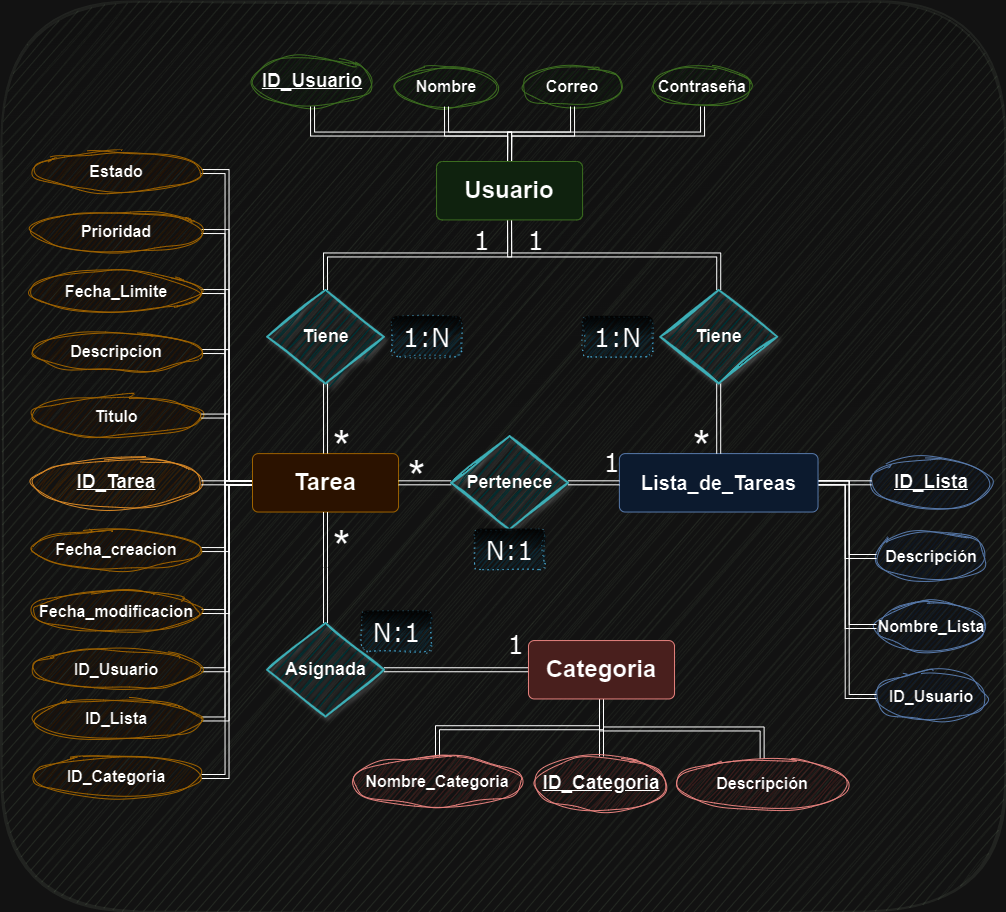

The diagram above was exported from draw.io. Its source (the exported page's mxGraphModel, read from the mxfile embedded in the PNG):
<mxGraphModel dx="2970" dy="1157" grid="1" gridSize="10" guides="1" tooltips="1" connect="1" arrows="1" fold="1" page="1" pageScale="1" pageWidth="827" pageHeight="1169" math="0" shadow="0">
  <root>
    <mxCell id="0" />
    <mxCell id="1" parent="0" />
    <mxCell id="2" value="" style="group" vertex="1" connectable="0" parent="1">
      <mxGeometry x="-60" y="100" width="1004" height="910" as="geometry" />
    </mxCell>
    <mxCell id="3" value="" style="whiteSpace=wrap;html=1;glass=1;strokeWidth=2;rounded=1;opacity=10;sketch=1;curveFitting=1;jiggle=2;shadow=0;fillColor=#6d8764;fontColor=#ffffff;strokeColor=#3A5431;" vertex="1" parent="2">
      <mxGeometry width="1004" height="910" as="geometry" />
    </mxCell>
    <mxCell id="4" value="ID_Tarea" style="ellipse;whiteSpace=wrap;html=1;align=center;fontStyle=5;fillColor=#fad7ac;strokeColor=#b46504;sketch=1;curveFitting=1;jiggle=2;strokeWidth=1;fontSize=19;" vertex="1" parent="2">
      <mxGeometry x="30" y="456.32" width="170" height="50" as="geometry" />
    </mxCell>
    <mxCell id="5" value="ID_Usuario" style="ellipse;whiteSpace=wrap;html=1;align=center;fontStyle=5;fillColor=#d5e8d4;strokeColor=#82b366;sketch=1;curveFitting=1;jiggle=2;strokeWidth=1;fontSize=19;" vertex="1" parent="2">
      <mxGeometry x="251" y="55" width="120" height="50" as="geometry" />
    </mxCell>
    <mxCell id="6" value="ID_Lista" style="ellipse;whiteSpace=wrap;html=1;align=center;fontStyle=5;fillColor=#dae8fc;strokeColor=#6c8ebf;sketch=1;curveFitting=1;jiggle=2;strokeWidth=1;fontSize=19;" vertex="1" parent="2">
      <mxGeometry x="870" y="456.32" width="120" height="50" as="geometry" />
    </mxCell>
    <mxCell id="7" style="edgeStyle=orthogonalEdgeStyle;rounded=0;orthogonalLoop=1;jettySize=auto;html=1;exitX=1;exitY=0.5;exitDx=0;exitDy=0;entryX=0;entryY=0.5;entryDx=0;entryDy=0;shape=link;" edge="1" parent="2" source="45" target="6">
      <mxGeometry relative="1" as="geometry" />
    </mxCell>
    <mxCell id="8" style="edgeStyle=orthogonalEdgeStyle;rounded=0;orthogonalLoop=1;jettySize=auto;html=1;exitX=0;exitY=0.5;exitDx=0;exitDy=0;shape=link;" edge="1" parent="2" source="39" target="4">
      <mxGeometry relative="1" as="geometry" />
    </mxCell>
    <mxCell id="9" value="Nombre" style="ellipse;whiteSpace=wrap;html=1;align=center;fontStyle=1;fontSize=16;fillColor=#d5e8d4;strokeColor=#82b366;sketch=1;curveFitting=1;jiggle=2;" vertex="1" parent="2">
      <mxGeometry x="395" y="65" width="100" height="40" as="geometry" />
    </mxCell>
    <mxCell id="10" value="Contraseña" style="ellipse;whiteSpace=wrap;html=1;align=center;fontStyle=1;fontSize=16;fillColor=#d5e8d4;strokeColor=#82b366;sketch=1;curveFitting=1;jiggle=2;" vertex="1" parent="2">
      <mxGeometry x="651" y="65" width="100" height="40" as="geometry" />
    </mxCell>
    <mxCell id="11" value="Correo" style="ellipse;whiteSpace=wrap;html=1;align=center;fontStyle=1;fontSize=16;fillColor=#d5e8d4;strokeColor=#82b366;sketch=1;curveFitting=1;jiggle=2;" vertex="1" parent="2">
      <mxGeometry x="521" y="65" width="100" height="40" as="geometry" />
    </mxCell>
    <mxCell id="12" style="edgeStyle=orthogonalEdgeStyle;rounded=0;orthogonalLoop=1;jettySize=auto;html=1;exitX=0.5;exitY=0;exitDx=0;exitDy=0;entryX=0.5;entryY=1;entryDx=0;entryDy=0;shape=link;" edge="1" parent="2" source="44" target="5">
      <mxGeometry relative="1" as="geometry" />
    </mxCell>
    <mxCell id="13" style="edgeStyle=orthogonalEdgeStyle;rounded=0;orthogonalLoop=1;jettySize=auto;html=1;exitX=0.5;exitY=0;exitDx=0;exitDy=0;entryX=0.5;entryY=1;entryDx=0;entryDy=0;shape=link;" edge="1" parent="2" source="44" target="9">
      <mxGeometry relative="1" as="geometry" />
    </mxCell>
    <mxCell id="14" style="edgeStyle=orthogonalEdgeStyle;rounded=0;orthogonalLoop=1;jettySize=auto;html=1;exitX=0.5;exitY=0;exitDx=0;exitDy=0;entryX=0.5;entryY=1;entryDx=0;entryDy=0;shape=link;" edge="1" parent="2" source="44" target="11">
      <mxGeometry relative="1" as="geometry" />
    </mxCell>
    <mxCell id="15" style="edgeStyle=orthogonalEdgeStyle;rounded=0;orthogonalLoop=1;jettySize=auto;html=1;exitX=0.5;exitY=0;exitDx=0;exitDy=0;entryX=0.5;entryY=1;entryDx=0;entryDy=0;shape=link;" edge="1" parent="2" source="44" target="10">
      <mxGeometry relative="1" as="geometry" />
    </mxCell>
    <mxCell id="16" value="Titulo" style="ellipse;whiteSpace=wrap;html=1;align=center;fontStyle=1;fontSize=16;fillColor=#ffe6cc;strokeColor=#d79b00;sketch=1;curveFitting=1;jiggle=2;" vertex="1" parent="2">
      <mxGeometry x="30" y="394.58" width="170" height="40" as="geometry" />
    </mxCell>
    <mxCell id="17" value="Descripción" style="ellipse;whiteSpace=wrap;html=1;align=center;fontStyle=1;fontSize=16;fillColor=#dae8fc;strokeColor=#6c8ebf;sketch=1;curveFitting=1;jiggle=2;" vertex="1" parent="2">
      <mxGeometry x="875" y="530" width="110" height="50" as="geometry" />
    </mxCell>
    <mxCell id="18" value="ID_Usuario" style="ellipse;whiteSpace=wrap;html=1;align=center;fontStyle=1;fontSize=16;fillColor=#dae8fc;strokeColor=#6c8ebf;sketch=1;curveFitting=1;jiggle=2;" vertex="1" parent="2">
      <mxGeometry x="875" y="670" width="110" height="50" as="geometry" />
    </mxCell>
    <mxCell id="19" value="Nombre_Lista" style="ellipse;whiteSpace=wrap;html=1;align=center;fontStyle=1;fontSize=16;fillColor=#dae8fc;strokeColor=#6c8ebf;sketch=1;curveFitting=1;jiggle=2;" vertex="1" parent="2">
      <mxGeometry x="875" y="600" width="110" height="50" as="geometry" />
    </mxCell>
    <mxCell id="20" style="edgeStyle=orthogonalEdgeStyle;rounded=0;orthogonalLoop=1;jettySize=auto;html=1;exitX=1;exitY=0.5;exitDx=0;exitDy=0;entryX=0;entryY=0.5;entryDx=0;entryDy=0;shape=link;" edge="1" parent="2" source="45" target="17">
      <mxGeometry relative="1" as="geometry" />
    </mxCell>
    <mxCell id="21" style="edgeStyle=orthogonalEdgeStyle;rounded=0;orthogonalLoop=1;jettySize=auto;html=1;exitX=1;exitY=0.5;exitDx=0;exitDy=0;entryX=0;entryY=0.5;entryDx=0;entryDy=0;shape=link;" edge="1" parent="2" source="45" target="19">
      <mxGeometry relative="1" as="geometry" />
    </mxCell>
    <mxCell id="22" style="edgeStyle=orthogonalEdgeStyle;rounded=0;orthogonalLoop=1;jettySize=auto;html=1;exitX=1;exitY=0.5;exitDx=0;exitDy=0;entryX=0;entryY=0.5;entryDx=0;entryDy=0;shape=link;" edge="1" parent="2" source="45" target="18">
      <mxGeometry relative="1" as="geometry" />
    </mxCell>
    <mxCell id="23" style="edgeStyle=orthogonalEdgeStyle;rounded=0;orthogonalLoop=1;jettySize=auto;html=1;exitX=0.5;exitY=0;exitDx=0;exitDy=0;entryX=0.5;entryY=1;entryDx=0;entryDy=0;shape=link;" edge="1" parent="2" source="24" target="41">
      <mxGeometry relative="1" as="geometry" />
    </mxCell>
    <mxCell id="24" value="ID_Categoria" style="ellipse;whiteSpace=wrap;html=1;align=center;fontStyle=5;fillColor=#f8cecc;strokeColor=#b85450;sketch=1;curveFitting=1;jiggle=2;strokeWidth=1;fontSize=19;" vertex="1" parent="2">
      <mxGeometry x="534" y="755" width="132" height="55" as="geometry" />
    </mxCell>
    <mxCell id="25" style="edgeStyle=orthogonalEdgeStyle;rounded=0;orthogonalLoop=1;jettySize=auto;html=1;exitX=0.5;exitY=0;exitDx=0;exitDy=0;entryX=0.5;entryY=1;entryDx=0;entryDy=0;shape=link;" edge="1" parent="2" source="26" target="41">
      <mxGeometry relative="1" as="geometry" />
    </mxCell>
    <mxCell id="26" value="Nombre_Categoria" style="ellipse;whiteSpace=wrap;html=1;align=center;fontStyle=1;fontSize=16;fillColor=#f8cecc;strokeColor=#b85450;sketch=1;curveFitting=1;jiggle=2;" vertex="1" parent="2">
      <mxGeometry x="351" y="755" width="170" height="50" as="geometry" />
    </mxCell>
    <mxCell id="27" style="edgeStyle=orthogonalEdgeStyle;rounded=0;orthogonalLoop=1;jettySize=auto;html=1;exitX=0.5;exitY=0;exitDx=0;exitDy=0;entryX=0.5;entryY=1;entryDx=0;entryDy=0;shape=link;" edge="1" parent="2" source="28" target="41">
      <mxGeometry relative="1" as="geometry" />
    </mxCell>
    <mxCell id="28" value="Descripción" style="ellipse;whiteSpace=wrap;html=1;align=center;fontStyle=1;fontSize=16;fillColor=#f8cecc;strokeColor=#b85450;sketch=1;curveFitting=1;jiggle=2;" vertex="1" parent="2">
      <mxGeometry x="675.62" y="757.5" width="170" height="50" as="geometry" />
    </mxCell>
    <mxCell id="29" style="edgeStyle=orthogonalEdgeStyle;rounded=0;orthogonalLoop=1;jettySize=auto;html=1;exitX=0;exitY=0.5;exitDx=0;exitDy=0;entryX=1;entryY=0.5;entryDx=0;entryDy=0;shape=link;" edge="1" parent="2" source="39" target="16">
      <mxGeometry relative="1" as="geometry" />
    </mxCell>
    <mxCell id="30" style="edgeStyle=orthogonalEdgeStyle;rounded=0;orthogonalLoop=1;jettySize=auto;html=1;exitX=0;exitY=0.5;exitDx=0;exitDy=0;entryX=1;entryY=0.5;entryDx=0;entryDy=0;shape=link;" edge="1" parent="2" source="39" target="67">
      <mxGeometry relative="1" as="geometry" />
    </mxCell>
    <mxCell id="31" style="edgeStyle=orthogonalEdgeStyle;rounded=0;orthogonalLoop=1;jettySize=auto;html=1;exitX=0;exitY=0.5;exitDx=0;exitDy=0;entryX=1;entryY=0.5;entryDx=0;entryDy=0;shape=link;" edge="1" parent="2" source="39" target="68">
      <mxGeometry relative="1" as="geometry" />
    </mxCell>
    <mxCell id="32" style="edgeStyle=orthogonalEdgeStyle;rounded=0;orthogonalLoop=1;jettySize=auto;html=1;exitX=0;exitY=0.5;exitDx=0;exitDy=0;entryX=1;entryY=0.5;entryDx=0;entryDy=0;shape=link;" edge="1" parent="2" source="39" target="69">
      <mxGeometry relative="1" as="geometry" />
    </mxCell>
    <mxCell id="33" style="edgeStyle=orthogonalEdgeStyle;rounded=0;orthogonalLoop=1;jettySize=auto;html=1;exitX=0;exitY=0.5;exitDx=0;exitDy=0;entryX=1;entryY=0.5;entryDx=0;entryDy=0;shape=link;" edge="1" parent="2" source="39" target="70">
      <mxGeometry relative="1" as="geometry" />
    </mxCell>
    <mxCell id="34" style="edgeStyle=orthogonalEdgeStyle;rounded=0;orthogonalLoop=1;jettySize=auto;html=1;exitX=0;exitY=0.5;exitDx=0;exitDy=0;entryX=1;entryY=0.5;entryDx=0;entryDy=0;shape=link;" edge="1" parent="2" source="39" target="71">
      <mxGeometry relative="1" as="geometry" />
    </mxCell>
    <mxCell id="35" style="edgeStyle=orthogonalEdgeStyle;rounded=0;orthogonalLoop=1;jettySize=auto;html=1;exitX=0;exitY=0.5;exitDx=0;exitDy=0;entryX=1;entryY=0.5;entryDx=0;entryDy=0;shape=link;" edge="1" parent="2" source="39" target="72">
      <mxGeometry relative="1" as="geometry" />
    </mxCell>
    <mxCell id="36" style="edgeStyle=orthogonalEdgeStyle;rounded=0;orthogonalLoop=1;jettySize=auto;html=1;exitX=0;exitY=0.5;exitDx=0;exitDy=0;entryX=1;entryY=0.5;entryDx=0;entryDy=0;shape=link;" edge="1" parent="2" source="39" target="73">
      <mxGeometry relative="1" as="geometry" />
    </mxCell>
    <mxCell id="37" style="edgeStyle=orthogonalEdgeStyle;rounded=0;orthogonalLoop=1;jettySize=auto;html=1;exitX=0;exitY=0.5;exitDx=0;exitDy=0;entryX=1;entryY=0.5;entryDx=0;entryDy=0;shape=link;" edge="1" parent="2" source="39" target="74">
      <mxGeometry relative="1" as="geometry" />
    </mxCell>
    <mxCell id="38" style="edgeStyle=orthogonalEdgeStyle;rounded=0;orthogonalLoop=1;jettySize=auto;html=1;exitX=0;exitY=0.5;exitDx=0;exitDy=0;entryX=1;entryY=0.5;entryDx=0;entryDy=0;shape=link;" edge="1" parent="2" source="39" target="75">
      <mxGeometry relative="1" as="geometry" />
    </mxCell>
    <mxCell id="39" value="Tarea" style="rounded=1;arcSize=10;whiteSpace=wrap;html=1;align=center;fontSize=24;fontStyle=1;fillColor=#ffe6cc;strokeColor=#d79b00;" vertex="1" parent="2">
      <mxGeometry x="251" y="452.10526315789474" width="146.05371900826447" height="58.42105263157895" as="geometry" />
    </mxCell>
    <mxCell id="40" style="edgeStyle=orthogonalEdgeStyle;rounded=0;orthogonalLoop=1;jettySize=auto;html=1;exitX=0;exitY=0.5;exitDx=0;exitDy=0;entryX=1;entryY=0.5;entryDx=0;entryDy=0;shape=link;" edge="1" parent="2" source="41" target="54">
      <mxGeometry relative="1" as="geometry" />
    </mxCell>
    <mxCell id="41" value="Categoria" style="rounded=1;arcSize=10;whiteSpace=wrap;html=1;align=center;fontSize=24;fontStyle=1;fillColor=#f8cecc;strokeColor=#b85450;" vertex="1" parent="2">
      <mxGeometry x="526.976611570248" y="639.0526315789474" width="146.05371900826447" height="58.42105263157895" as="geometry" />
    </mxCell>
    <mxCell id="42" style="edgeStyle=orthogonalEdgeStyle;rounded=0;orthogonalLoop=1;jettySize=auto;html=1;exitX=0.5;exitY=1;exitDx=0;exitDy=0;entryX=0.5;entryY=0;entryDx=0;entryDy=0;shape=link;" edge="1" parent="2" source="44" target="47">
      <mxGeometry relative="1" as="geometry" />
    </mxCell>
    <mxCell id="43" style="edgeStyle=orthogonalEdgeStyle;rounded=0;orthogonalLoop=1;jettySize=auto;html=1;exitX=0.5;exitY=1;exitDx=0;exitDy=0;entryX=0.5;entryY=0;entryDx=0;entryDy=0;shape=link;" edge="1" parent="2" source="44" target="49">
      <mxGeometry relative="1" as="geometry" />
    </mxCell>
    <mxCell id="44" value="Usuario" style="rounded=1;arcSize=10;whiteSpace=wrap;html=1;align=center;fontSize=24;fontStyle=1;fillColor=#d5e8d4;strokeColor=#82b366;" vertex="1" parent="2">
      <mxGeometry x="435.02768595041323" y="160" width="146.05371900826447" height="58.42105263157895" as="geometry" />
    </mxCell>
    <mxCell id="45" value="Lista_de_Tareas" style="rounded=1;arcSize=10;whiteSpace=wrap;html=1;align=center;fontSize=20;fontStyle=1;fillColor=#dae8fc;strokeColor=#6c8ebf;" vertex="1" parent="2">
      <mxGeometry x="617.8869421487603" y="452.10526315789474" width="198.63305785123967" height="58.42105263157895" as="geometry" />
    </mxCell>
    <mxCell id="46" style="edgeStyle=orthogonalEdgeStyle;rounded=0;orthogonalLoop=1;jettySize=auto;html=1;exitX=0.5;exitY=1;exitDx=0;exitDy=0;entryX=0.5;entryY=0;entryDx=0;entryDy=0;shape=link;" edge="1" parent="2" source="47" target="39">
      <mxGeometry relative="1" as="geometry" />
    </mxCell>
    <mxCell id="47" value="Tiene" style="shape=rhombus;perimeter=rhombusPerimeter;whiteSpace=wrap;html=1;align=center;fillColor=#b0e3e6;strokeColor=#0e8088;sketch=1;curveFitting=1;jiggle=2;strokeWidth=2;shadow=1;rounded=0;perimeterSpacing=0;fontStyle=1;fontSize=18;" vertex="1" parent="2">
      <mxGeometry x="265.6053719008264" y="288.5263157894737" width="116.84297520661158" height="93.47368421052633" as="geometry" />
    </mxCell>
    <mxCell id="48" style="edgeStyle=orthogonalEdgeStyle;rounded=0;orthogonalLoop=1;jettySize=auto;html=1;exitX=0.5;exitY=1;exitDx=0;exitDy=0;entryX=0.5;entryY=0;entryDx=0;entryDy=0;shape=link;" edge="1" parent="2" source="49" target="45">
      <mxGeometry relative="1" as="geometry" />
    </mxCell>
    <mxCell id="49" value="Tiene" style="shape=rhombus;perimeter=rhombusPerimeter;whiteSpace=wrap;html=1;align=center;fillColor=#b0e3e6;strokeColor=#0e8088;sketch=1;curveFitting=1;jiggle=2;strokeWidth=2;shadow=1;rounded=0;perimeterSpacing=0;fontStyle=1;fontSize=18;" vertex="1" parent="2">
      <mxGeometry x="658.7819834710745" y="288.5263157894737" width="116.84297520661158" height="93.47368421052633" as="geometry" />
    </mxCell>
    <mxCell id="50" style="edgeStyle=orthogonalEdgeStyle;rounded=0;orthogonalLoop=1;jettySize=auto;html=1;exitX=1;exitY=0.5;exitDx=0;exitDy=0;entryX=0;entryY=0.5;entryDx=0;entryDy=0;shape=link;" edge="1" parent="2" source="52" target="45">
      <mxGeometry relative="1" as="geometry" />
    </mxCell>
    <mxCell id="51" style="edgeStyle=orthogonalEdgeStyle;rounded=0;orthogonalLoop=1;jettySize=auto;html=1;exitX=0;exitY=0.5;exitDx=0;exitDy=0;entryX=1;entryY=0.5;entryDx=0;entryDy=0;shape=link;" edge="1" parent="2" source="52" target="39">
      <mxGeometry relative="1" as="geometry" />
    </mxCell>
    <mxCell id="52" value="Pertenece" style="shape=rhombus;perimeter=rhombusPerimeter;whiteSpace=wrap;html=1;align=center;fillColor=#b0e3e6;strokeColor=#0e8088;sketch=1;curveFitting=1;jiggle=2;strokeWidth=2;shadow=1;rounded=0;perimeterSpacing=0;fontStyle=1;fontSize=18;" vertex="1" parent="2">
      <mxGeometry x="449.63305785123964" y="434.5789473684211" width="116.84297520661158" height="93.47368421052633" as="geometry" />
    </mxCell>
    <mxCell id="53" style="edgeStyle=orthogonalEdgeStyle;rounded=0;orthogonalLoop=1;jettySize=auto;html=1;exitX=0.5;exitY=0;exitDx=0;exitDy=0;shape=link;" edge="1" parent="2" source="54" target="39">
      <mxGeometry relative="1" as="geometry" />
    </mxCell>
    <mxCell id="54" value="Asignada" style="shape=rhombus;perimeter=rhombusPerimeter;whiteSpace=wrap;html=1;align=center;fillColor=#b0e3e6;strokeColor=#0e8088;sketch=1;curveFitting=1;jiggle=2;strokeWidth=2;shadow=1;rounded=0;perimeterSpacing=0;fontStyle=1;fontSize=18;" vertex="1" parent="2">
      <mxGeometry x="265.6053719008264" y="621.5263157894738" width="116.84297520661158" height="93.47368421052633" as="geometry" />
    </mxCell>
    <mxCell id="55" value="&lt;span style=&quot;font-size: 45px;&quot;&gt;*&lt;/span&gt;" style="text;html=1;align=center;verticalAlign=middle;resizable=0;points=[];autosize=1;strokeColor=none;fillColor=none;" vertex="1" parent="2">
      <mxGeometry x="320" y="410" width="40" height="70" as="geometry" />
    </mxCell>
    <mxCell id="56" value="&lt;span style=&quot;font-size: 26px;&quot;&gt;1&lt;/span&gt;" style="text;html=1;align=center;verticalAlign=middle;resizable=0;points=[];autosize=1;strokeColor=none;fillColor=none;fontFamily=Verdana;" vertex="1" parent="2">
      <mxGeometry x="460.00000000000006" y="218.42000000000002" width="40" height="40" as="geometry" />
    </mxCell>
    <mxCell id="57" value="&lt;span style=&quot;font-size: 45px;&quot;&gt;*&lt;/span&gt;" style="text;html=1;align=center;verticalAlign=middle;resizable=0;points=[];autosize=1;strokeColor=none;fillColor=none;" vertex="1" parent="2">
      <mxGeometry x="680" y="410" width="40" height="70" as="geometry" />
    </mxCell>
    <mxCell id="58" value="&lt;span style=&quot;font-size: 26px;&quot;&gt;1&lt;/span&gt;" style="text;html=1;align=center;verticalAlign=middle;resizable=0;points=[];autosize=1;strokeColor=none;fillColor=none;fontFamily=Verdana;" vertex="1" parent="2">
      <mxGeometry x="514" y="218.42000000000002" width="40" height="40" as="geometry" />
    </mxCell>
    <mxCell id="59" value="&lt;span style=&quot;font-size: 45px;&quot;&gt;*&lt;/span&gt;" style="text;html=1;align=center;verticalAlign=middle;resizable=0;points=[];autosize=1;strokeColor=none;fillColor=none;" vertex="1" parent="2">
      <mxGeometry x="320" y="510" width="40" height="70" as="geometry" />
    </mxCell>
    <mxCell id="60" value="&lt;span style=&quot;font-size: 26px;&quot;&gt;1&lt;/span&gt;" style="text;html=1;align=center;verticalAlign=middle;resizable=0;points=[];autosize=1;strokeColor=none;fillColor=none;fontFamily=Verdana;" vertex="1" parent="2">
      <mxGeometry x="494.00000000000006" y="621.53" width="40" height="40" as="geometry" />
    </mxCell>
    <mxCell id="61" value="&lt;span style=&quot;font-size: 26px;&quot;&gt;1:N&lt;/span&gt;" style="text;html=1;align=center;verticalAlign=middle;resizable=0;points=[];autosize=1;strokeColor=#10739e;fillColor=#b1ddf0;fontFamily=Verdana;rounded=1;shadow=0;glass=1;sketch=1;curveFitting=1;jiggle=2;strokeWidth=1;dashed=1;dashPattern=1 4;" vertex="1" parent="2">
      <mxGeometry x="390.00000000000006" y="315.26" width="70" height="40" as="geometry" />
    </mxCell>
    <mxCell id="62" value="&lt;span style=&quot;font-size: 26px;&quot;&gt;1&lt;/span&gt;" style="text;html=1;align=center;verticalAlign=middle;resizable=0;points=[];autosize=1;strokeColor=none;fillColor=none;fontFamily=Verdana;" vertex="1" parent="2">
      <mxGeometry x="590" y="440" width="40" height="40" as="geometry" />
    </mxCell>
    <mxCell id="63" value="&lt;span style=&quot;font-size: 26px;&quot;&gt;1:N&lt;/span&gt;" style="text;html=1;align=center;verticalAlign=middle;resizable=0;points=[];autosize=1;strokeColor=#10739e;fillColor=#b1ddf0;fontFamily=Verdana;rounded=1;shadow=0;glass=1;sketch=1;curveFitting=1;jiggle=2;strokeWidth=1;dashed=1;dashPattern=1 4;" vertex="1" parent="2">
      <mxGeometry x="581.0800000000002" y="315.26" width="70" height="40" as="geometry" />
    </mxCell>
    <mxCell id="64" value="&lt;span style=&quot;font-size: 26px;&quot;&gt;N:1&lt;/span&gt;" style="text;html=1;align=center;verticalAlign=middle;resizable=0;points=[];autosize=1;strokeColor=#10739e;fillColor=#b1ddf0;fontFamily=Verdana;rounded=1;shadow=0;glass=1;sketch=1;curveFitting=1;jiggle=2;strokeWidth=1;dashed=1;dashPattern=1 4;" vertex="1" parent="2">
      <mxGeometry x="360.00000000000006" y="610" width="70" height="40" as="geometry" />
    </mxCell>
    <mxCell id="65" value="&lt;span style=&quot;font-size: 26px;&quot;&gt;N:1&lt;br&gt;&lt;/span&gt;" style="text;html=1;align=center;verticalAlign=middle;resizable=0;points=[];autosize=1;strokeColor=#10739e;fillColor=#b1ddf0;fontFamily=Verdana;rounded=1;shadow=0;glass=1;sketch=1;curveFitting=1;jiggle=2;strokeWidth=1;dashed=1;dashPattern=1 4;" vertex="1" parent="2">
      <mxGeometry x="473.05000000000007" y="528.05" width="70" height="40" as="geometry" />
    </mxCell>
    <mxCell id="66" value="&lt;span style=&quot;font-size: 45px;&quot;&gt;*&lt;/span&gt;" style="text;html=1;align=center;verticalAlign=middle;resizable=0;points=[];autosize=1;strokeColor=none;fillColor=none;" vertex="1" parent="2">
      <mxGeometry x="395.03" y="440" width="40" height="70" as="geometry" />
    </mxCell>
    <mxCell id="67" value="Descripcion" style="ellipse;whiteSpace=wrap;html=1;align=center;fontStyle=1;fontSize=16;fillColor=#ffe6cc;strokeColor=#d79b00;sketch=1;curveFitting=1;jiggle=2;" vertex="1" parent="2">
      <mxGeometry x="30" y="330" width="170" height="40" as="geometry" />
    </mxCell>
    <mxCell id="68" value="Fecha_Limite" style="ellipse;whiteSpace=wrap;html=1;align=center;fontStyle=1;fontSize=16;fillColor=#ffe6cc;strokeColor=#d79b00;sketch=1;curveFitting=1;jiggle=2;" vertex="1" parent="2">
      <mxGeometry x="30" y="270" width="170" height="40" as="geometry" />
    </mxCell>
    <mxCell id="69" value="Prioridad" style="ellipse;whiteSpace=wrap;html=1;align=center;fontStyle=1;fontSize=16;fillColor=#ffe6cc;strokeColor=#d79b00;sketch=1;curveFitting=1;jiggle=2;" vertex="1" parent="2">
      <mxGeometry x="30" y="210" width="170" height="40" as="geometry" />
    </mxCell>
    <mxCell id="70" value="Estado" style="ellipse;whiteSpace=wrap;html=1;align=center;fontStyle=1;fontSize=16;fillColor=#ffe6cc;strokeColor=#d79b00;sketch=1;curveFitting=1;jiggle=2;" vertex="1" parent="2">
      <mxGeometry x="30" y="150" width="170" height="40" as="geometry" />
    </mxCell>
    <mxCell id="71" value="Fecha_creacion" style="ellipse;whiteSpace=wrap;html=1;align=center;fontStyle=1;fontSize=16;fillColor=#ffe6cc;strokeColor=#d79b00;sketch=1;curveFitting=1;jiggle=2;" vertex="1" parent="2">
      <mxGeometry x="30" y="528.05" width="170" height="40" as="geometry" />
    </mxCell>
    <mxCell id="72" value="Fecha_modificacion" style="ellipse;whiteSpace=wrap;html=1;align=center;fontStyle=1;fontSize=16;fillColor=#ffe6cc;strokeColor=#d79b00;sketch=1;curveFitting=1;jiggle=2;" vertex="1" parent="2">
      <mxGeometry x="30" y="590" width="170" height="40" as="geometry" />
    </mxCell>
    <mxCell id="73" value="ID_Usuario" style="ellipse;whiteSpace=wrap;html=1;align=center;fontStyle=1;fontSize=16;fillColor=#ffe6cc;strokeColor=#d79b00;sketch=1;curveFitting=1;jiggle=2;" vertex="1" parent="2">
      <mxGeometry x="30" y="648.26" width="170" height="40" as="geometry" />
    </mxCell>
    <mxCell id="74" value="ID_Lista" style="ellipse;whiteSpace=wrap;html=1;align=center;fontStyle=1;fontSize=16;fillColor=#ffe6cc;strokeColor=#d79b00;sketch=1;curveFitting=1;jiggle=2;" vertex="1" parent="2">
      <mxGeometry x="30" y="697.47" width="170" height="40" as="geometry" />
    </mxCell>
    <mxCell id="75" value="ID_Categoria" style="ellipse;whiteSpace=wrap;html=1;align=center;fontStyle=1;fontSize=16;fillColor=#ffe6cc;strokeColor=#d79b00;sketch=1;curveFitting=1;jiggle=2;" vertex="1" parent="2">
      <mxGeometry x="30" y="755" width="170" height="40" as="geometry" />
    </mxCell>
  </root>
</mxGraphModel>